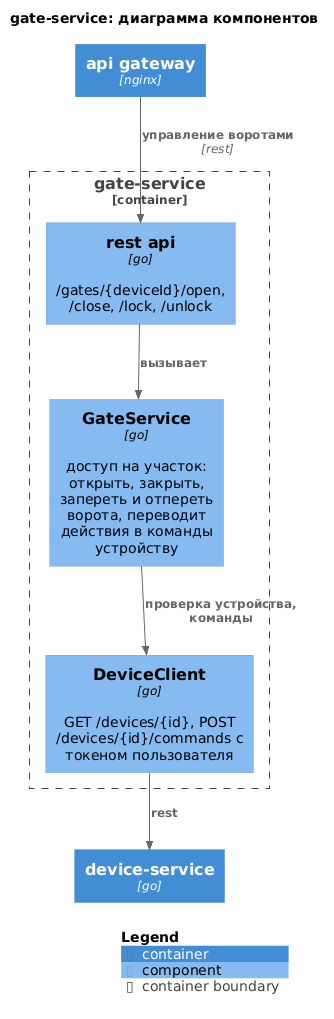

The diagram above was rendered by PlantUML. Its source (embedded in the PNG):
@startuml gate-service
!include https://raw.githubusercontent.com/plantuml-stdlib/C4-PlantUML/v2.14.0/C4_Component.puml

title gate-service: диаграмма компонентов

Container(api_gw, "api gateway", "nginx")
Container(device_svc, "device-service", "go")

Container_Boundary(svc, "gate-service") {
    Component(api, "rest api", "go", "/gates/{deviceId}/open, /close, /lock, /unlock")
    Component(gate, "GateService", "go", "доступ на участок: открыть, закрыть, запереть и отпереть ворота, переводит действия в команды устройству")
    Component(client, "DeviceClient", "go", "GET /devices/{id}, POST /devices/{id}/commands с токеном пользователя")
}

Rel(api_gw, api, "управление воротами", "rest")
Rel(api, gate, "вызывает")
Rel(gate, client, "проверка устройства, команды")
Rel(client, device_svc, "rest")

SHOW_LEGEND()
@enduml